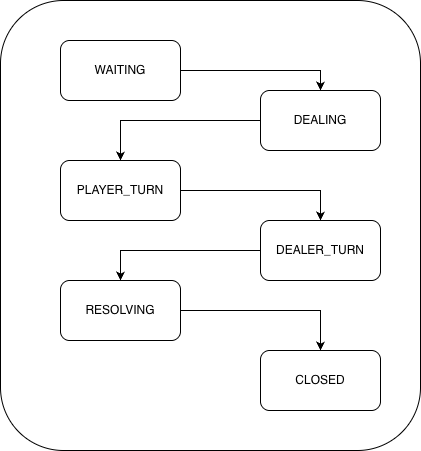

The diagram above was exported from draw.io. Its source (the exported page's mxGraphModel, read from the mxfile embedded in the PNG):
<mxGraphModel dx="1009" dy="799" grid="1" gridSize="10" guides="1" tooltips="1" connect="1" arrows="1" fold="1" page="1" pageScale="1" pageWidth="827" pageHeight="1169" math="0" shadow="0">
  <root>
    <mxCell id="0" />
    <mxCell id="1" parent="0" />
    <mxCell id="TciZSusceYnumVff6FRK-23" parent="1" style="rounded=1;whiteSpace=wrap;html=1;" value="" vertex="1">
      <mxGeometry height="450" width="420" x="320" y="80" as="geometry" />
    </mxCell>
    <mxCell id="TciZSusceYnumVff6FRK-30" edge="1" parent="1" source="TciZSusceYnumVff6FRK-24" style="edgeStyle=orthogonalEdgeStyle;rounded=0;orthogonalLoop=1;jettySize=auto;html=1;entryX=0.5;entryY=0;entryDx=0;entryDy=0;" target="TciZSusceYnumVff6FRK-25">
      <mxGeometry relative="1" as="geometry" />
    </mxCell>
    <mxCell id="TciZSusceYnumVff6FRK-24" parent="1" style="rounded=1;whiteSpace=wrap;html=1;" value="WAITING" vertex="1">
      <mxGeometry height="60" width="120" x="380" y="120" as="geometry" />
    </mxCell>
    <mxCell id="TciZSusceYnumVff6FRK-31" edge="1" parent="1" source="TciZSusceYnumVff6FRK-25" style="edgeStyle=orthogonalEdgeStyle;rounded=0;orthogonalLoop=1;jettySize=auto;html=1;entryX=0.5;entryY=0;entryDx=0;entryDy=0;" target="TciZSusceYnumVff6FRK-26">
      <mxGeometry relative="1" as="geometry" />
    </mxCell>
    <mxCell id="TciZSusceYnumVff6FRK-25" parent="1" style="rounded=1;whiteSpace=wrap;html=1;" value="DEALING" vertex="1">
      <mxGeometry height="60" width="120" x="580" y="170" as="geometry" />
    </mxCell>
    <mxCell id="TciZSusceYnumVff6FRK-32" edge="1" parent="1" source="TciZSusceYnumVff6FRK-26" style="edgeStyle=orthogonalEdgeStyle;rounded=0;orthogonalLoop=1;jettySize=auto;html=1;entryX=0.5;entryY=0;entryDx=0;entryDy=0;" target="TciZSusceYnumVff6FRK-27">
      <mxGeometry relative="1" as="geometry" />
    </mxCell>
    <mxCell id="TciZSusceYnumVff6FRK-26" parent="1" style="rounded=1;whiteSpace=wrap;html=1;" value="PLAYER_TURN" vertex="1">
      <mxGeometry height="60" width="120" x="380" y="240" as="geometry" />
    </mxCell>
    <mxCell id="TciZSusceYnumVff6FRK-33" edge="1" parent="1" source="TciZSusceYnumVff6FRK-27" style="edgeStyle=orthogonalEdgeStyle;rounded=0;orthogonalLoop=1;jettySize=auto;html=1;entryX=0.5;entryY=0;entryDx=0;entryDy=0;" target="TciZSusceYnumVff6FRK-28">
      <mxGeometry relative="1" as="geometry" />
    </mxCell>
    <mxCell id="TciZSusceYnumVff6FRK-27" parent="1" style="rounded=1;whiteSpace=wrap;html=1;" value="DEALER_TURN" vertex="1">
      <mxGeometry height="60" width="120" x="580" y="300" as="geometry" />
    </mxCell>
    <mxCell id="TciZSusceYnumVff6FRK-34" edge="1" parent="1" source="TciZSusceYnumVff6FRK-28" style="edgeStyle=orthogonalEdgeStyle;rounded=0;orthogonalLoop=1;jettySize=auto;html=1;entryX=0.5;entryY=0;entryDx=0;entryDy=0;" target="TciZSusceYnumVff6FRK-29">
      <mxGeometry relative="1" as="geometry" />
    </mxCell>
    <mxCell id="TciZSusceYnumVff6FRK-28" parent="1" style="rounded=1;whiteSpace=wrap;html=1;" value="RESOLVING" vertex="1">
      <mxGeometry height="60" width="120" x="380" y="360" as="geometry" />
    </mxCell>
    <mxCell id="TciZSusceYnumVff6FRK-29" parent="1" style="rounded=1;whiteSpace=wrap;html=1;" value="CLOSED" vertex="1">
      <mxGeometry height="60" width="120" x="580" y="430" as="geometry" />
    </mxCell>
  </root>
</mxGraphModel>